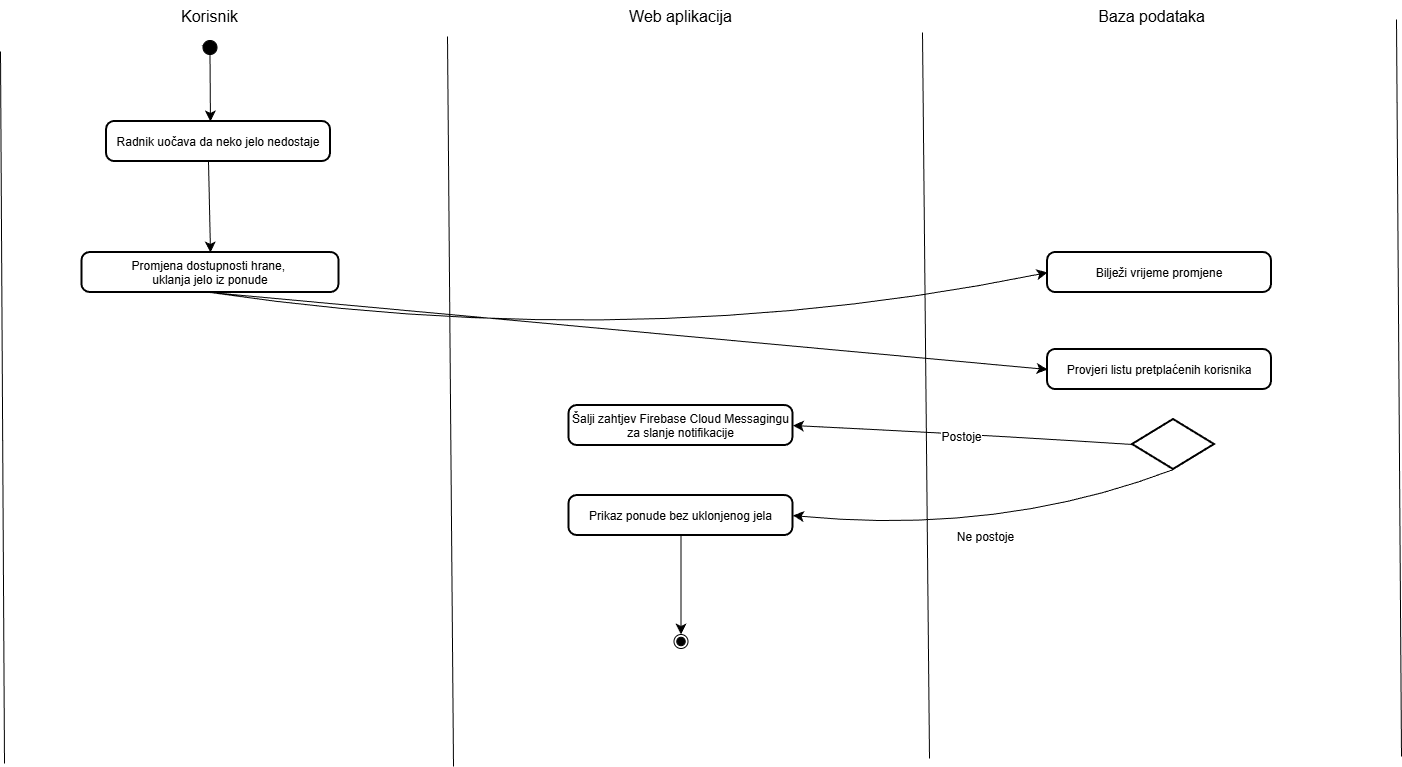

The diagram above was exported from draw.io. Its source (the exported page's mxGraphModel, read from the mxfile embedded in the PNG):
<mxGraphModel dx="4580" dy="3072" grid="1" gridSize="10" guides="1" tooltips="1" connect="1" arrows="1" fold="1" page="1" pageScale="1" pageWidth="827" pageHeight="1169" background="#ffffff" math="0" shadow="0">
  <root>
    <mxCell id="0" />
    <mxCell id="1" parent="0" />
    <mxCell id="KHciHd4KhfMlooPHIT1j-1" edge="1" parent="1" style="endArrow=none;html=1;rounded=0;fontSize=12;startSize=8;endSize=8;curved=1;" value="">
      <mxGeometry height="50" relative="1" width="50" as="geometry">
        <mxPoint x="324" y="983" as="sourcePoint" />
        <mxPoint x="320" y="271" as="targetPoint" />
      </mxGeometry>
    </mxCell>
    <mxCell id="KHciHd4KhfMlooPHIT1j-2" edge="1" parent="1" style="endArrow=none;html=1;rounded=0;fontSize=12;startSize=8;endSize=8;curved=1;" value="">
      <mxGeometry height="50" relative="1" width="50" as="geometry">
        <mxPoint x="773" y="986" as="sourcePoint" />
        <mxPoint x="767" y="256" as="targetPoint" />
      </mxGeometry>
    </mxCell>
    <mxCell id="KHciHd4KhfMlooPHIT1j-3" edge="1" parent="1" style="endArrow=none;html=1;rounded=0;fontSize=12;startSize=8;endSize=8;curved=1;" value="">
      <mxGeometry height="50" relative="1" width="50" as="geometry">
        <mxPoint x="1249" y="978" as="sourcePoint" />
        <mxPoint x="1242" y="252" as="targetPoint" />
      </mxGeometry>
    </mxCell>
    <mxCell id="KHciHd4KhfMlooPHIT1j-4" edge="1" parent="1" style="endArrow=none;html=1;rounded=0;fontSize=12;startSize=8;endSize=8;curved=1;" value="">
      <mxGeometry height="50" relative="1" width="50" as="geometry">
        <mxPoint x="1721" y="976" as="sourcePoint" />
        <mxPoint x="1716" y="239" as="targetPoint" />
      </mxGeometry>
    </mxCell>
    <mxCell id="KHciHd4KhfMlooPHIT1j-6" edge="1" parent="1" source="KHciHd4KhfMlooPHIT1j-21" style="edgeStyle=none;curved=1;rounded=0;orthogonalLoop=1;jettySize=auto;html=1;fontSize=12;startSize=8;endSize=8;exitX=0.455;exitY=0.919;exitDx=0;exitDy=0;exitPerimeter=0;entryX=0.5;entryY=0;entryDx=0;entryDy=0;" target="KHciHd4KhfMlooPHIT1j-10" value="">
      <mxGeometry relative="1" as="geometry">
        <mxPoint x="529.4999999999998" y="405.95600000000036" as="sourcePoint" />
        <mxPoint x="528" y="430" as="targetPoint" />
      </mxGeometry>
    </mxCell>
    <mxCell id="KHciHd4KhfMlooPHIT1j-7" parent="1" style="text;html=1;whiteSpace=wrap;strokeColor=none;fillColor=none;align=center;verticalAlign=middle;rounded=0;fontSize=16;autosize=1;resizable=0;" value="Korisnik" vertex="1">
      <mxGeometry height="31" width="75" x="492" y="220" as="geometry" />
    </mxCell>
    <mxCell id="KHciHd4KhfMlooPHIT1j-8" parent="1" style="text;html=1;whiteSpace=wrap;strokeColor=none;fillColor=none;align=center;verticalAlign=middle;rounded=0;fontSize=16;autosize=1;resizable=0;" value="Web aplikacija" vertex="1">
      <mxGeometry height="31" width="121" x="940" y="220" as="geometry" />
    </mxCell>
    <mxCell id="KHciHd4KhfMlooPHIT1j-9" parent="1" style="text;html=1;whiteSpace=wrap;strokeColor=none;fillColor=none;align=center;verticalAlign=middle;rounded=0;fontSize=16;autosize=1;resizable=0;" value="Baza podataka" vertex="1">
      <mxGeometry height="31" width="125" x="1409" y="220" as="geometry" />
    </mxCell>
    <mxCell id="KHciHd4KhfMlooPHIT1j-10" parent="1" style="rounded=1;arcSize=20;strokeWidth=2" value="Promjena dostupnosti hrane, &#10;uklanja jelo iz ponude" vertex="1">
      <mxGeometry height="40" width="257" x="401.5" y="472" as="geometry" />
    </mxCell>
    <mxCell id="KHciHd4KhfMlooPHIT1j-11" edge="1" parent="1" source="KHciHd4KhfMlooPHIT1j-20" style="edgeStyle=none;curved=1;rounded=0;orthogonalLoop=1;jettySize=auto;html=1;fontSize=12;startSize=8;endSize=8;entryX=0.464;entryY=0;entryDx=0;entryDy=0;entryPerimeter=0;" target="KHciHd4KhfMlooPHIT1j-21" value="">
      <mxGeometry relative="1" as="geometry">
        <mxPoint x="529" y="272" as="sourcePoint" />
        <mxPoint x="529" y="344" as="targetPoint" />
      </mxGeometry>
    </mxCell>
    <mxCell id="KHciHd4KhfMlooPHIT1j-12" parent="1" style="rounded=1;arcSize=20;strokeWidth=2" value="Bilježi vrijeme promjene" vertex="1">
      <mxGeometry height="40" width="224" x="1367" y="472" as="geometry" />
    </mxCell>
    <mxCell id="KHciHd4KhfMlooPHIT1j-13" edge="1" parent="1" source="KHciHd4KhfMlooPHIT1j-10" style="curved=1;startArrow=none;;exitX=0.5;exitY=1;entryX=0;entryY=0.5;rounded=0;fontSize=12;startSize=8;endSize=8;exitDx=0;exitDy=0;entryDx=0;entryDy=0;" target="KHciHd4KhfMlooPHIT1j-12" value="">
      <mxGeometry relative="1" as="geometry">
        <Array as="points">
          <mxPoint x="959" y="575" />
        </Array>
        <mxPoint x="871.5" y="553" as="sourcePoint" />
        <mxPoint x="871" y="648" as="targetPoint" />
      </mxGeometry>
    </mxCell>
    <mxCell id="KHciHd4KhfMlooPHIT1j-14" parent="1" style="rounded=1;arcSize=20;strokeWidth=2" value="Provjeri listu pretplaćenih korisnika" vertex="1">
      <mxGeometry height="40" width="224" x="1367" y="569" as="geometry" />
    </mxCell>
    <mxCell id="KHciHd4KhfMlooPHIT1j-15" edge="1" parent="1" source="KHciHd4KhfMlooPHIT1j-10" style="curved=1;startArrow=none;;exitX=0.5;exitY=1;entryX=0;entryY=0.5;rounded=0;fontSize=12;startSize=8;endSize=8;exitDx=0;exitDy=0;entryDx=0;entryDy=0;" target="KHciHd4KhfMlooPHIT1j-14" value="">
      <mxGeometry relative="1" as="geometry">
        <Array as="points" />
        <mxPoint x="1086.5" y="596" as="sourcePoint" />
        <mxPoint x="1086" y="691" as="targetPoint" />
      </mxGeometry>
    </mxCell>
    <mxCell id="KHciHd4KhfMlooPHIT1j-16" parent="1" style="rounded=1;arcSize=20;strokeWidth=2" value="Šalji zahtjev Firebase Cloud Messagingu&#10;za slanje notifikacije" vertex="1">
      <mxGeometry height="40" width="224" x="888.5" y="625" as="geometry" />
    </mxCell>
    <mxCell id="KHciHd4KhfMlooPHIT1j-17" edge="1" parent="1" source="KHciHd4KhfMlooPHIT1j-22" style="curved=1;startArrow=none;;exitX=0;exitY=0.5;entryX=1;entryY=0.5;rounded=0;fontSize=12;startSize=8;endSize=8;exitDx=0;exitDy=0;entryDx=0;entryDy=0;exitPerimeter=0;" target="KHciHd4KhfMlooPHIT1j-16" value="">
      <mxGeometry relative="1" as="geometry">
        <Array as="points">
          <mxPoint x="1298" y="654" />
        </Array>
        <mxPoint x="1355.5" y="715" as="sourcePoint" />
        <mxPoint x="1355" y="810" as="targetPoint" />
      </mxGeometry>
    </mxCell>
    <mxCell id="KHciHd4KhfMlooPHIT1j-18" connectable="0" parent="KHciHd4KhfMlooPHIT1j-17" style="edgeLabel;html=1;align=center;verticalAlign=middle;resizable=0;points=[];fontSize=12;" value="Postoje" vertex="1">
      <mxGeometry relative="1" x="0.0142" y="3" as="geometry">
        <mxPoint as="offset" />
      </mxGeometry>
    </mxCell>
    <mxCell id="KHciHd4KhfMlooPHIT1j-19" edge="1" parent="1" style="edgeStyle=none;curved=1;rounded=0;orthogonalLoop=1;jettySize=auto;html=1;fontSize=12;startSize=8;endSize=8;" target="KHciHd4KhfMlooPHIT1j-20" value="">
      <mxGeometry relative="1" as="geometry">
        <mxPoint x="529" y="272" as="sourcePoint" />
        <mxPoint x="529.4999999999998" y="394.0000000000002" as="targetPoint" />
      </mxGeometry>
    </mxCell>
    <mxCell id="KHciHd4KhfMlooPHIT1j-20" parent="1" style="ellipse;fillColor=strokeColor;" value="" vertex="1">
      <mxGeometry height="14" width="14" x="522.5" y="260" as="geometry" />
    </mxCell>
    <mxCell id="KHciHd4KhfMlooPHIT1j-21" parent="1" style="rounded=1;arcSize=20;strokeWidth=2" value="Radnik uočava da neko jelo nedostaje" vertex="1">
      <mxGeometry height="40" width="224" x="426" y="341" as="geometry" />
    </mxCell>
    <mxCell id="KHciHd4KhfMlooPHIT1j-22" parent="1" style="strokeWidth=2;html=1;shape=mxgraph.flowchart.decision;whiteSpace=wrap;" value="" vertex="1">
      <mxGeometry height="50" width="82" x="1452" y="639" as="geometry" />
    </mxCell>
    <mxCell id="KHciHd4KhfMlooPHIT1j-23" parent="1" style="rounded=1;arcSize=20;strokeWidth=2" value="Prikaz ponude bez uklonjenog jela" vertex="1">
      <mxGeometry height="40" width="224" x="888.5" y="715" as="geometry" />
    </mxCell>
    <mxCell id="KHciHd4KhfMlooPHIT1j-24" edge="1" parent="1" source="KHciHd4KhfMlooPHIT1j-22" style="curved=1;startArrow=none;;entryX=1;entryY=0.5;rounded=0;fontSize=12;startSize=8;endSize=8;entryDx=0;entryDy=0;exitX=0.5;exitY=1;exitDx=0;exitDy=0;exitPerimeter=0;" target="KHciHd4KhfMlooPHIT1j-23" value="">
      <mxGeometry relative="1" as="geometry">
        <Array as="points">
          <mxPoint x="1320" y="755" />
        </Array>
        <mxPoint x="1663" y="779" as="sourcePoint" />
        <mxPoint x="1324" y="760" as="targetPoint" />
      </mxGeometry>
    </mxCell>
    <mxCell id="KHciHd4KhfMlooPHIT1j-25" connectable="0" parent="KHciHd4KhfMlooPHIT1j-24" style="edgeLabel;html=1;align=center;verticalAlign=middle;resizable=0;points=[];fontSize=12;" value="Ne postoje" vertex="1">
      <mxGeometry relative="1" x="0.0142" y="3" as="geometry">
        <mxPoint as="offset" />
      </mxGeometry>
    </mxCell>
    <mxCell id="KHciHd4KhfMlooPHIT1j-26" edge="1" parent="1" source="KHciHd4KhfMlooPHIT1j-23" style="curved=1;startArrow=none;;rounded=0;fontSize=12;startSize=8;endSize=8;exitX=0.5;exitY=1;exitDx=0;exitDy=0;" target="KHciHd4KhfMlooPHIT1j-27" value="">
      <mxGeometry relative="1" as="geometry">
        <Array as="points" />
        <mxPoint x="1000" y="755" as="sourcePoint" />
        <mxPoint x="1000" y="859" as="targetPoint" />
      </mxGeometry>
    </mxCell>
    <mxCell id="KHciHd4KhfMlooPHIT1j-27" parent="1" style="ellipse;shape=endState;fillColor=strokeColor;" value="" vertex="1">
      <mxGeometry height="14" width="14" x="993.5" y="854" as="geometry" />
    </mxCell>
  </root>
</mxGraphModel>